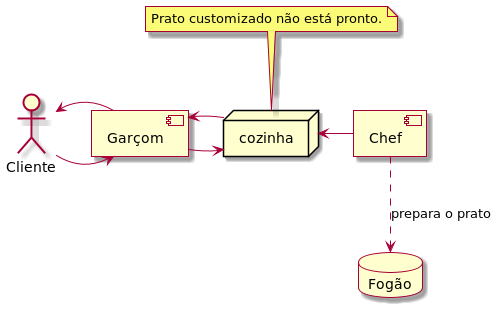

The diagram above was rendered by PlantUML. Its source (embedded in the PNG):
@startuml

skin rose

component "Garçom" as ga
component "Chef" as chef
actor "Cliente" as actor
node cozinha
database "Fogão" as fogao


actor -> ga
ga -> actor
ga -> cozinha
cozinha -> ga
note top of cozinha: Prato customizado não está pronto.
cozinha <- chef
chef ..> fogao: prepara o prato


@enduml